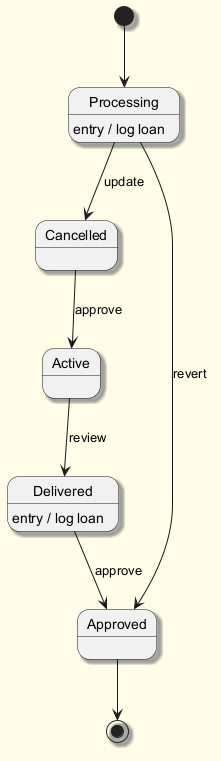

The diagram above was rendered by PlantUML. Its source (embedded in the PNG):
@startuml
skinparam backgroundColor #FFFDE7
skinparam classBackgroundColor #FFF9C4
skinparam classBorderColor #F57F17
skinparam shadowing true
[*] --> Processing
Processing --> Cancelled : update
Processing : entry / log loan
Cancelled --> Active : approve
Active --> Delivered : review
Delivered --> Approved : approve
Delivered : entry / log loan
Processing --> Approved : revert
Approved --> [*]
@enduml